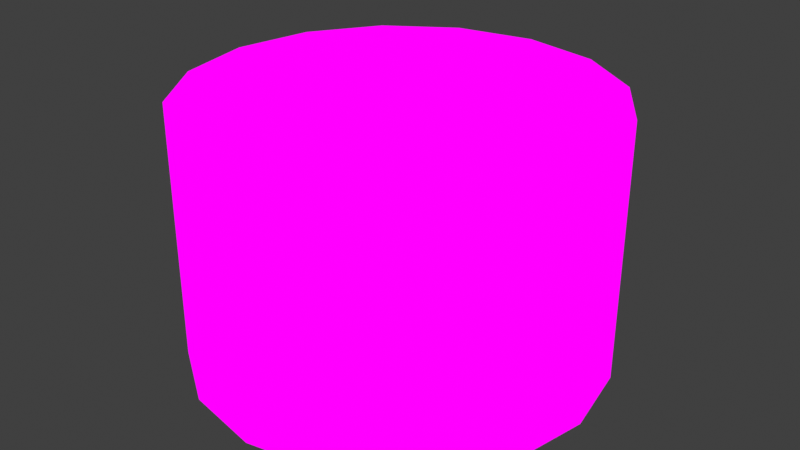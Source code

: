 # Source: outdoor_arena.blend  (saved by Blender 3.4.6; exported with 4.5.12 LTS)
import bpy
from mathutils import Matrix  # noqa: F401  (used for matrix-valued properties, if any)

bpy.ops.wm.read_factory_settings(use_empty=True)
scene = bpy.context.scene
scene.name = 'Scene'

# ---- collections
col_collection = bpy.data.collections.new('Collection'); scene.collection.children.link(col_collection)

# ---- images (referenced by path relative to the original .blend; pixels are not part of the script)
import os
ASSET_DIR = os.environ.get("B2B_ASSET_DIR", "")  # directory of the original .blend (textures are referenced by path, not embedded)
HERE = os.path.dirname(os.path.abspath(__file__))  # packed textures are extracted next to this script under _unpacked/

def load_image(name, relpath, width, height, colorspace="sRGB"):
    """Load a texture the original file referenced (path relative to the .blend, or extracted next to this script)."""
    p = next((c for c in (os.path.join(HERE, relpath), os.path.join(ASSET_DIR, relpath)) if relpath and os.path.exists(c)), "")
    if p:
        img = bpy.data.images.load(p, check_existing=True)
        img.name = name
    else:  # same state as the original file: an image datablock whose file is absent (Cycles renders it pink)
        img = bpy.data.images.new(name, width, height)
        img.source = "FILE"
        img.filepath = "//" + (relpath or name)
    img.colorspace_settings.name = colorspace
    return img
img_sky_png_001 = load_image('sky.png.001', 'sky.png', 1024, 1024, 'sRGB')
img_ground_png = load_image('ground.png', 'ground.png', 1024, 1024, 'sRGB')

# ---- materials (node trees are filled in below, after node groups)
mat_material_001 = bpy.data.materials.new('Material.001')
mat_material_001.use_transparent_shadow = False
mat_material_002 = bpy.data.materials.new('Material.002')
mat_material_002.use_transparent_shadow = False

# ---- material node trees
mat_material_001.use_nodes = True; mat_material_001.node_tree.nodes.clear()
_N = mat_material_001.node_tree.nodes; _L = mat_material_001.node_tree.links
n0 = _N.new('ShaderNodeBsdfPrincipled'); n0.name = 'Principled BSDF'; n0.location = (0, 300)
n0.distribution = 'GGX'
n0.subsurface_method = 'RANDOM_WALK_SKIN'
n0.inputs[3].default_value = 1.45
n0.inputs[27].default_value = (0.0, 0.0, 0.0, 1.0)
n0.inputs[28].default_value = 1.0
n1 = _N.new('ShaderNodeTexImage'); n1.name = 'Image Texture'; n1.location = (-280, 300)
n1.image = img_sky_png_001
n1.interpolation = 'Closest'
n2 = _N.new('ShaderNodeOutputMaterial'); n2.name = 'Material Output'; n2.location = (280, 300)
_L.new(n1.outputs[0], n2.inputs[0])
_L.new(n1.outputs[0], n0.inputs[0])
n2.is_active_output = True
mat_material_002.use_nodes = True; mat_material_002.node_tree.nodes.clear()
_N = mat_material_002.node_tree.nodes; _L = mat_material_002.node_tree.links
n0 = _N.new('ShaderNodeOutputMaterial'); n0.name = 'Material Output'; n0.location = (260, 300)
n1 = _N.new('ShaderNodeBsdfDiffuse'); n1.name = 'Diffuse BSDF'; n1.location = (60, 300)
n2 = _N.new('ShaderNodeTexImage'); n2.name = 'Image Texture'; n2.location = (-220, 300)
n2.image = img_ground_png
n2.interpolation = 'Closest'
n3 = _N.new('ShaderNodeMapping'); n3.name = 'Mapping'; n3.location = (-400, 300)
n3.inputs[3].default_value = (10.0, 10.0, 10.0)
n4 = _N.new('ShaderNodeTexCoord'); n4.name = 'Texture Coordinate'; n4.location = (-580, 300)
_L.new(n2.outputs[0], n1.inputs[0])
_L.new(n1.outputs[0], n0.inputs[0])
_L.new(n3.outputs[0], n2.inputs[0])
_L.new(n4.outputs[2], n3.inputs[0])
n0.is_active_output = True

# ---- world
world_world = bpy.data.worlds.new('World'); scene.world = world_world
world_world.use_nodes = True; world_world.node_tree.nodes.clear()
_N = world_world.node_tree.nodes; _L = world_world.node_tree.links
n0 = _N.new('ShaderNodeOutputWorld'); n0.name = 'World Output'; n0.location = (300, 300)
n1 = _N.new('ShaderNodeBackground'); n1.name = 'Background'; n1.location = (10, 300)
n1.inputs[0].default_value = (0.05088, 0.05088, 0.05088, 1.0)
_L.new(n1.outputs[0], n0.inputs[0])
n0.is_active_output = True
world_world.color = (0.05088, 0.05088, 0.05088)
world_world.use_sun_shadow = False
world_world.sun_shadow_jitter_overblur = 0.0

# ---- meshes
me_circle = bpy.data.meshes.new('Circle')
me_circle.from_pydata([(0.0, 16.0, 0.0), (-6.123, 14.78, 0.0), (-11.31, 11.31, 0.0), (-14.78, 6.123, 0.0), (-16.0, 0.0, 0.0), (-14.78, -6.123, 0.0), (-11.31, -11.31, 0.0), (-6.123, -14.78, 0.0), (0.0, -16.0, 0.0), (6.123, -14.78, 0.0), (11.31, -11.31, 0.0), (14.78, -6.123, 0.0), (16.0, 0.0, 0.0), (14.78, 6.123, 0.0), (11.31, 11.31, 0.0), (6.123, 14.78, 0.0), (0.0, 16.0, 20.0), (-6.123, 14.78, 20.0), (-11.31, 11.31, 20.0), (-14.78, 6.123, 20.0), (-16.0, 0.0, 20.0), (-14.78, -6.123, 20.0), (-11.31, -11.31, 20.0), (-6.123, -14.78, 20.0), (0.0, -16.0, 20.0), (6.123, -14.78, 20.0), (11.31, -11.31, 20.0), (14.78, -6.123, 20.0), (16.0, 0.0, 20.0), (14.78, 6.123, 20.0), (11.31, 11.31, 20.0), (6.123, 14.78, 20.0)], [], [(1, 0, 15, 14, 13, 12, 11, 10, 9, 8, 7, 6, 5, 4, 3, 2), (17, 18, 19, 20, 21, 22, 23, 24, 25, 26, 27, 28, 29, 30, 31, 16), (9, 10, 26, 25), (2, 3, 19, 18), (10, 11, 27, 26), (3, 4, 20, 19), (11, 12, 28, 27), (4, 5, 21, 20), (12, 13, 29, 28), (5, 6, 22, 21), (13, 14, 30, 29), (6, 7, 23, 22), (14, 15, 31, 30), (7, 8, 24, 23), (0, 1, 17, 16), (15, 0, 16, 31), (8, 9, 25, 24), (1, 2, 18, 17)])
me_circle.polygons.foreach_set('material_index', [1, 0, 0, 0, 0, 0, 0, 0, 0, 0, 0, 0, 0, 0, 0, 0, 0, 0])
_uv = me_circle.uv_layers.new(name='UVMap')
_uv.uv.foreach_set('vector', [0.0, 0.7032, 0.0, 0.6158, 0.03347, 0.535, 0.09531, 0.4731, 0.1761, 0.4397, 0.2636, 0.4397, 0.3444, 0.4731, 0.4062, 0.535, 0.4397, 0.6158, 0.4397, 0.7032, 0.4062, 0.784, 0.3444, 0.8459, 0.2636, 0.8793, 0.1761, 0.8793, 0.09531, 0.8459, 0.03347, 0.784, 0.3299, 0.9994, 0.3297, 0.9996, 0.3296, 0.9996, 0.3294, 0.9996, 0.3292, 0.9996, 0.3291, 0.9994, 0.329, 0.9993, 0.329, 0.9991, 0.3291, 0.9989, 0.3292, 0.9988, 0.3294, 0.9987, 0.3296, 0.9987, 0.3297, 0.9988, 0.3299, 0.9989, 0.3299, 0.9991, 0.3299, 0.9993, 0.1875, 0.7832, 0.25, 0.7832, 0.25, 1.0, 0.1875, 1.0, 0.75, 0.7832, 0.8125, 0.7832, 0.8125, 1.0, 0.75, 1.0, 0.25, 0.7832, 0.3125, 0.7832, 0.3125, 1.0, 0.25, 1.0, 0.8125, 0.7832, 0.875, 0.7832, 0.875, 1.0, 0.8125, 1.0, 0.3125, 0.7832, 0.375, 0.7832, 0.375, 1.0, 0.3125, 1.0, 0.875, 0.7832, 0.9375, 0.7832, 0.9375, 1.0, 0.875, 1.0, 0.375, 0.7832, 0.4375, 0.7832, 0.4375, 1.0, 0.375, 1.0, 0.9375, 0.7832, 1.0, 0.7832, 1.0, 1.0, 0.9375, 1.0, 0.4375, 0.7832, 0.5, 0.7832, 0.5, 1.0, 0.4375, 1.0, 0.0, 0.7832, 0.0625, 0.7832, 0.0625, 1.0, 0.0, 1.0, 0.5, 0.7832, 0.5625, 0.7832, 0.5625, 1.0, 0.5, 1.0, 0.0625, 0.7832, 0.125, 0.7832, 0.125, 1.0, 0.0625, 1.0, 0.625, 0.7832, 0.6875, 0.7832, 0.6875, 1.0, 0.625, 1.0, 0.5625, 0.7832, 0.625, 0.7832, 0.625, 1.0, 0.5625, 1.0, 0.125, 0.7832, 0.1875, 0.7832, 0.1875, 1.0, 0.125, 1.0, 0.6875, 0.7832, 0.75, 0.7832, 0.75, 1.0, 0.6875, 1.0])
me_circle.materials.append(mat_material_001)
me_circle.materials.append(mat_material_002)
me_circle.update()

# ---- objects
ob_circle = bpy.data.objects.new('Circle', me_circle)

# ---- transforms, parenting, visibility, modifiers, constraints
ob_circle.location = (0.0, 0.0, 0.0)

# ---- collection membership
col_collection.objects.link(ob_circle)

# ---- scene / render settings (as saved in the file)
scene.frame_start = 1; scene.frame_end = 250; scene.frame_set(2)
scene.render.engine = 'BLENDER_EEVEE_NEXT'
scene.cycles.sampling_pattern = 'TABULATED_SOBOL'
scene.cycles.use_light_tree = False
scene.view_settings.view_transform = 'Standard'
bpy.context.view_layer.update()

# ---- added for rendering (the .blend has no active camera and no usable light): camera, sun
cam_auto = bpy.data.cameras.new('AutoCamera')
cam_auto.lens = 50.0
cam_auto.sensor_width = 36.0
cam_auto.clip_end = 1000.0
ob_auto_camera = bpy.data.objects.new('AutoCamera', cam_auto)
scene.collection.objects.link(ob_auto_camera)
ob_auto_camera.location = (45.7776, -54.9331, 46.6221)
ob_auto_camera.rotation_euler = (1.09748, -7.21219e-08, 0.694738)
scene.camera = ob_auto_camera
light_auto_sun = bpy.data.lights.new('AutoSun', 'SUN')
light_auto_sun.energy = 3.0
light_auto_sun.angle = 0.0523599
ob_auto_sun = bpy.data.objects.new('AutoSun', light_auto_sun)
scene.collection.objects.link(ob_auto_sun)
ob_auto_sun.rotation_euler = (0.872665, 0.174533, 0.523599)
bpy.context.view_layer.update()
